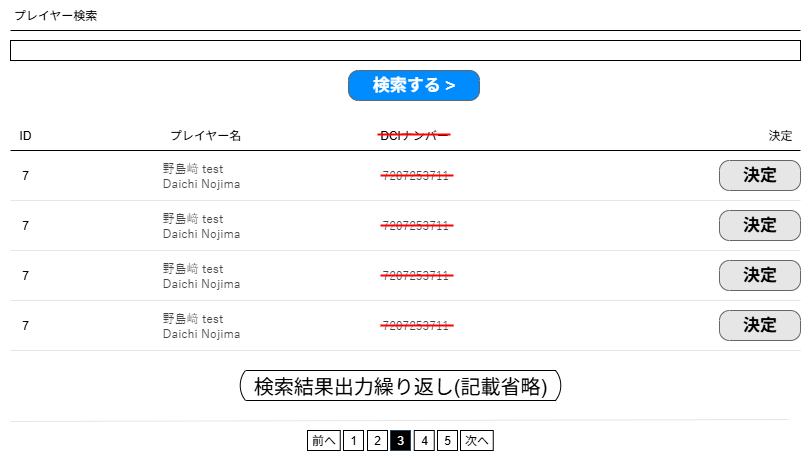

The diagram above was exported from draw.io. Its source (the exported page's mxGraphModel, read from the mxfile embedded in the PNG):
<mxGraphModel dx="966" dy="570" grid="1" gridSize="10" guides="1" tooltips="1" connect="1" arrows="1" fold="1" page="1" pageScale="1" pageWidth="827" pageHeight="1169" math="0" shadow="0">
  <root>
    <mxCell id="0" />
    <mxCell id="1" parent="0" />
    <mxCell id="RoAa45IpVRfg5gYik2pB-1" value="" style="verticalLabelPosition=bottom;verticalAlign=top;strokeWidth=1;shape=mxgraph.mockup.graphics.iconGrid;strokeColor=none;gridSize=1,1;" parent="1" vertex="1">
      <mxGeometry x="10" y="10" width="810" height="460" as="geometry" />
    </mxCell>
    <mxCell id="AbQ2hh9AF8JeodbzBYp7-1" value="プレイヤー検索" style="text;html=1;align=center;verticalAlign=middle;whiteSpace=wrap;rounded=0;" parent="1" vertex="1">
      <mxGeometry x="20" y="10" width="90" height="30" as="geometry" />
    </mxCell>
    <mxCell id="AbQ2hh9AF8JeodbzBYp7-2" value="" style="endArrow=none;html=1;rounded=0;" parent="1" edge="1">
      <mxGeometry width="50" height="50" relative="1" as="geometry">
        <mxPoint x="20" y="40" as="sourcePoint" />
        <mxPoint x="810" y="40" as="targetPoint" />
      </mxGeometry>
    </mxCell>
    <mxCell id="AbQ2hh9AF8JeodbzBYp7-4" value="" style="rounded=0;whiteSpace=wrap;html=1;" parent="1" vertex="1">
      <mxGeometry x="20" y="50" width="790" height="20" as="geometry" />
    </mxCell>
    <mxCell id="AbQ2hh9AF8JeodbzBYp7-5" value="検索する &amp;gt;" style="strokeWidth=1;shadow=0;dashed=0;align=center;html=1;shape=mxgraph.mockup.buttons.button;strokeColor=#666666;fontColor=#ffffff;mainText=;buttonStyle=round;fontSize=17;fontStyle=1;fillColor=#008cff;whiteSpace=wrap;" parent="1" vertex="1">
      <mxGeometry x="358" y="80" width="131" height="30" as="geometry" />
    </mxCell>
    <mxCell id="AbQ2hh9AF8JeodbzBYp7-9" value="" style="endArrow=none;html=1;rounded=0;" parent="1" edge="1">
      <mxGeometry width="50" height="50" relative="1" as="geometry">
        <mxPoint x="20" y="160" as="sourcePoint" />
        <mxPoint x="810" y="160" as="targetPoint" />
      </mxGeometry>
    </mxCell>
    <mxCell id="AbQ2hh9AF8JeodbzBYp7-11" value="ID" style="text;html=1;align=center;verticalAlign=middle;whiteSpace=wrap;rounded=0;" parent="1" vertex="1">
      <mxGeometry x="20" y="130" width="30" height="30" as="geometry" />
    </mxCell>
    <mxCell id="AbQ2hh9AF8JeodbzBYp7-13" value="プレイヤー名" style="text;html=1;align=center;verticalAlign=middle;whiteSpace=wrap;rounded=0;" parent="1" vertex="1">
      <mxGeometry x="170" y="130" width="90" height="30" as="geometry" />
    </mxCell>
    <mxCell id="AbQ2hh9AF8JeodbzBYp7-14" value="DCIナンバー" style="text;html=1;align=center;verticalAlign=middle;whiteSpace=wrap;rounded=0;" parent="1" vertex="1">
      <mxGeometry x="379" y="130" width="90" height="30" as="geometry" />
    </mxCell>
    <mxCell id="AbQ2hh9AF8JeodbzBYp7-16" value="決定" style="text;html=1;align=center;verticalAlign=middle;whiteSpace=wrap;rounded=0;" parent="1" vertex="1">
      <mxGeometry x="770" y="130" width="40" height="30" as="geometry" />
    </mxCell>
    <mxCell id="AbQ2hh9AF8JeodbzBYp7-17" value="&lt;font style=&quot;color: rgb(0, 0, 0);&quot;&gt;決定&lt;/font&gt;" style="strokeWidth=1;shadow=0;dashed=0;align=center;html=1;shape=mxgraph.mockup.buttons.button;strokeColor=#666666;fontColor=#ffffff;mainText=;buttonStyle=round;fontSize=17;fontStyle=1;fillColor=#E6E6E6;whiteSpace=wrap;" parent="1" vertex="1">
      <mxGeometry x="729" y="170" width="81" height="30" as="geometry" />
    </mxCell>
    <mxCell id="AbQ2hh9AF8JeodbzBYp7-18" value="7" style="text;html=1;align=center;verticalAlign=middle;whiteSpace=wrap;rounded=0;" parent="1" vertex="1">
      <mxGeometry x="20" y="170" width="30" height="30" as="geometry" />
    </mxCell>
    <mxCell id="AbQ2hh9AF8JeodbzBYp7-19" value="&lt;font&gt;&lt;span style=&quot;color: rgb(68, 68, 68); font-family: Roboto, 游ゴシック, YuGothic, &amp;quot;Yu Gothic&amp;quot;, &amp;quot;ヒラギノ角ゴ ProN W3&amp;quot;, &amp;quot;Hiragino Kaku Gothic ProN&amp;quot;, Arial, メイリオ, Meiryo, sans-serif; background-color: rgb(255, 255, 255);&quot;&gt;野島﨑 test&lt;/span&gt;&lt;br style=&quot;box-sizing: border-box; color: rgb(68, 68, 68); font-family: Roboto, 游ゴシック, YuGothic, &amp;quot;Yu Gothic&amp;quot;, &amp;quot;ヒラギノ角ゴ ProN W3&amp;quot;, &amp;quot;Hiragino Kaku Gothic ProN&amp;quot;, Arial, メイリオ, Meiryo, sans-serif; background-color: rgb(255, 255, 255);&quot;&gt;&lt;span style=&quot;color: rgb(68, 68, 68); font-family: Roboto, 游ゴシック, YuGothic, &amp;quot;Yu Gothic&amp;quot;, &amp;quot;ヒラギノ角ゴ ProN W3&amp;quot;, &amp;quot;Hiragino Kaku Gothic ProN&amp;quot;, Arial, メイリオ, Meiryo, sans-serif; background-color: rgb(255, 255, 255);&quot;&gt;Daichi Nojima&lt;/span&gt;&lt;/font&gt;" style="text;html=1;align=left;verticalAlign=middle;whiteSpace=wrap;rounded=0;" parent="1" vertex="1">
      <mxGeometry x="170" y="170" width="210" height="30" as="geometry" />
    </mxCell>
    <mxCell id="AbQ2hh9AF8JeodbzBYp7-20" value="&lt;div&gt;&lt;font face=&quot;Roboto, 游ゴシック, YuGothic, Yu Gothic, ヒラギノ角ゴ ProN W3, Hiragino Kaku Gothic ProN, Arial, メイリオ, Meiryo, sans-serif&quot; color=&quot;#444444&quot;&gt;7207253711&lt;/font&gt;&lt;/div&gt;" style="text;html=1;align=left;verticalAlign=middle;whiteSpace=wrap;rounded=0;" parent="1" vertex="1">
      <mxGeometry x="390" y="170" width="210" height="30" as="geometry" />
    </mxCell>
    <mxCell id="AbQ2hh9AF8JeodbzBYp7-21" value="" style="endArrow=none;html=1;rounded=0;strokeColor=#E6E6E6;" parent="1" edge="1">
      <mxGeometry width="50" height="50" relative="1" as="geometry">
        <mxPoint x="20" y="210" as="sourcePoint" />
        <mxPoint x="810" y="210" as="targetPoint" />
      </mxGeometry>
    </mxCell>
    <mxCell id="AbQ2hh9AF8JeodbzBYp7-22" value="&lt;font style=&quot;color: rgb(0, 0, 0);&quot;&gt;決定&lt;/font&gt;" style="strokeWidth=1;shadow=0;dashed=0;align=center;html=1;shape=mxgraph.mockup.buttons.button;strokeColor=#666666;fontColor=#ffffff;mainText=;buttonStyle=round;fontSize=17;fontStyle=1;fillColor=#E6E6E6;whiteSpace=wrap;" parent="1" vertex="1">
      <mxGeometry x="729" y="220" width="81" height="30" as="geometry" />
    </mxCell>
    <mxCell id="AbQ2hh9AF8JeodbzBYp7-23" value="7" style="text;html=1;align=center;verticalAlign=middle;whiteSpace=wrap;rounded=0;" parent="1" vertex="1">
      <mxGeometry x="20" y="220" width="30" height="30" as="geometry" />
    </mxCell>
    <mxCell id="AbQ2hh9AF8JeodbzBYp7-24" value="&lt;font&gt;&lt;span style=&quot;color: rgb(68, 68, 68); font-family: Roboto, 游ゴシック, YuGothic, &amp;quot;Yu Gothic&amp;quot;, &amp;quot;ヒラギノ角ゴ ProN W3&amp;quot;, &amp;quot;Hiragino Kaku Gothic ProN&amp;quot;, Arial, メイリオ, Meiryo, sans-serif; background-color: rgb(255, 255, 255);&quot;&gt;野島﨑 test&lt;/span&gt;&lt;br style=&quot;box-sizing: border-box; color: rgb(68, 68, 68); font-family: Roboto, 游ゴシック, YuGothic, &amp;quot;Yu Gothic&amp;quot;, &amp;quot;ヒラギノ角ゴ ProN W3&amp;quot;, &amp;quot;Hiragino Kaku Gothic ProN&amp;quot;, Arial, メイリオ, Meiryo, sans-serif; background-color: rgb(255, 255, 255);&quot;&gt;&lt;span style=&quot;color: rgb(68, 68, 68); font-family: Roboto, 游ゴシック, YuGothic, &amp;quot;Yu Gothic&amp;quot;, &amp;quot;ヒラギノ角ゴ ProN W3&amp;quot;, &amp;quot;Hiragino Kaku Gothic ProN&amp;quot;, Arial, メイリオ, Meiryo, sans-serif; background-color: rgb(255, 255, 255);&quot;&gt;Daichi Nojima&lt;/span&gt;&lt;/font&gt;" style="text;html=1;align=left;verticalAlign=middle;whiteSpace=wrap;rounded=0;" parent="1" vertex="1">
      <mxGeometry x="170" y="220" width="210" height="30" as="geometry" />
    </mxCell>
    <mxCell id="AbQ2hh9AF8JeodbzBYp7-25" value="&lt;div&gt;&lt;font face=&quot;Roboto, 游ゴシック, YuGothic, Yu Gothic, ヒラギノ角ゴ ProN W3, Hiragino Kaku Gothic ProN, Arial, メイリオ, Meiryo, sans-serif&quot; color=&quot;#444444&quot;&gt;7207253711&lt;/font&gt;&lt;/div&gt;" style="text;html=1;align=left;verticalAlign=middle;whiteSpace=wrap;rounded=0;" parent="1" vertex="1">
      <mxGeometry x="390" y="220" width="210" height="30" as="geometry" />
    </mxCell>
    <mxCell id="AbQ2hh9AF8JeodbzBYp7-26" value="" style="endArrow=none;html=1;rounded=0;strokeColor=#E6E6E6;" parent="1" edge="1">
      <mxGeometry width="50" height="50" relative="1" as="geometry">
        <mxPoint x="20" y="260" as="sourcePoint" />
        <mxPoint x="810" y="260" as="targetPoint" />
      </mxGeometry>
    </mxCell>
    <mxCell id="AbQ2hh9AF8JeodbzBYp7-27" value="&lt;font style=&quot;color: rgb(0, 0, 0);&quot;&gt;決定&lt;/font&gt;" style="strokeWidth=1;shadow=0;dashed=0;align=center;html=1;shape=mxgraph.mockup.buttons.button;strokeColor=#666666;fontColor=#ffffff;mainText=;buttonStyle=round;fontSize=17;fontStyle=1;fillColor=#E6E6E6;whiteSpace=wrap;" parent="1" vertex="1">
      <mxGeometry x="729" y="270" width="81" height="30" as="geometry" />
    </mxCell>
    <mxCell id="AbQ2hh9AF8JeodbzBYp7-28" value="7" style="text;html=1;align=center;verticalAlign=middle;whiteSpace=wrap;rounded=0;" parent="1" vertex="1">
      <mxGeometry x="20" y="270" width="30" height="30" as="geometry" />
    </mxCell>
    <mxCell id="AbQ2hh9AF8JeodbzBYp7-29" value="&lt;font&gt;&lt;span style=&quot;color: rgb(68, 68, 68); font-family: Roboto, 游ゴシック, YuGothic, &amp;quot;Yu Gothic&amp;quot;, &amp;quot;ヒラギノ角ゴ ProN W3&amp;quot;, &amp;quot;Hiragino Kaku Gothic ProN&amp;quot;, Arial, メイリオ, Meiryo, sans-serif; background-color: rgb(255, 255, 255);&quot;&gt;野島﨑 test&lt;/span&gt;&lt;br style=&quot;box-sizing: border-box; color: rgb(68, 68, 68); font-family: Roboto, 游ゴシック, YuGothic, &amp;quot;Yu Gothic&amp;quot;, &amp;quot;ヒラギノ角ゴ ProN W3&amp;quot;, &amp;quot;Hiragino Kaku Gothic ProN&amp;quot;, Arial, メイリオ, Meiryo, sans-serif; background-color: rgb(255, 255, 255);&quot;&gt;&lt;span style=&quot;color: rgb(68, 68, 68); font-family: Roboto, 游ゴシック, YuGothic, &amp;quot;Yu Gothic&amp;quot;, &amp;quot;ヒラギノ角ゴ ProN W3&amp;quot;, &amp;quot;Hiragino Kaku Gothic ProN&amp;quot;, Arial, メイリオ, Meiryo, sans-serif; background-color: rgb(255, 255, 255);&quot;&gt;Daichi Nojima&lt;/span&gt;&lt;/font&gt;" style="text;html=1;align=left;verticalAlign=middle;whiteSpace=wrap;rounded=0;" parent="1" vertex="1">
      <mxGeometry x="170" y="270" width="210" height="30" as="geometry" />
    </mxCell>
    <mxCell id="AbQ2hh9AF8JeodbzBYp7-30" value="&lt;div&gt;&lt;font face=&quot;Roboto, 游ゴシック, YuGothic, Yu Gothic, ヒラギノ角ゴ ProN W3, Hiragino Kaku Gothic ProN, Arial, メイリオ, Meiryo, sans-serif&quot; color=&quot;#444444&quot;&gt;7207253711&lt;/font&gt;&lt;/div&gt;" style="text;html=1;align=left;verticalAlign=middle;whiteSpace=wrap;rounded=0;" parent="1" vertex="1">
      <mxGeometry x="390" y="270" width="210" height="30" as="geometry" />
    </mxCell>
    <mxCell id="AbQ2hh9AF8JeodbzBYp7-31" value="" style="endArrow=none;html=1;rounded=0;strokeColor=#E6E6E6;" parent="1" edge="1">
      <mxGeometry width="50" height="50" relative="1" as="geometry">
        <mxPoint x="20" y="310" as="sourcePoint" />
        <mxPoint x="810" y="310" as="targetPoint" />
      </mxGeometry>
    </mxCell>
    <mxCell id="AbQ2hh9AF8JeodbzBYp7-32" value="&lt;font style=&quot;color: rgb(0, 0, 0);&quot;&gt;決定&lt;/font&gt;" style="strokeWidth=1;shadow=0;dashed=0;align=center;html=1;shape=mxgraph.mockup.buttons.button;strokeColor=#666666;fontColor=#ffffff;mainText=;buttonStyle=round;fontSize=17;fontStyle=1;fillColor=#E6E6E6;whiteSpace=wrap;" parent="1" vertex="1">
      <mxGeometry x="729" y="320" width="81" height="30" as="geometry" />
    </mxCell>
    <mxCell id="AbQ2hh9AF8JeodbzBYp7-33" value="7" style="text;html=1;align=center;verticalAlign=middle;whiteSpace=wrap;rounded=0;" parent="1" vertex="1">
      <mxGeometry x="20" y="320" width="30" height="30" as="geometry" />
    </mxCell>
    <mxCell id="AbQ2hh9AF8JeodbzBYp7-34" value="&lt;font&gt;&lt;span style=&quot;color: rgb(68, 68, 68); font-family: Roboto, 游ゴシック, YuGothic, &amp;quot;Yu Gothic&amp;quot;, &amp;quot;ヒラギノ角ゴ ProN W3&amp;quot;, &amp;quot;Hiragino Kaku Gothic ProN&amp;quot;, Arial, メイリオ, Meiryo, sans-serif; background-color: rgb(255, 255, 255);&quot;&gt;野島﨑 test&lt;/span&gt;&lt;br style=&quot;box-sizing: border-box; color: rgb(68, 68, 68); font-family: Roboto, 游ゴシック, YuGothic, &amp;quot;Yu Gothic&amp;quot;, &amp;quot;ヒラギノ角ゴ ProN W3&amp;quot;, &amp;quot;Hiragino Kaku Gothic ProN&amp;quot;, Arial, メイリオ, Meiryo, sans-serif; background-color: rgb(255, 255, 255);&quot;&gt;&lt;span style=&quot;color: rgb(68, 68, 68); font-family: Roboto, 游ゴシック, YuGothic, &amp;quot;Yu Gothic&amp;quot;, &amp;quot;ヒラギノ角ゴ ProN W3&amp;quot;, &amp;quot;Hiragino Kaku Gothic ProN&amp;quot;, Arial, メイリオ, Meiryo, sans-serif; background-color: rgb(255, 255, 255);&quot;&gt;Daichi Nojima&lt;/span&gt;&lt;/font&gt;" style="text;html=1;align=left;verticalAlign=middle;whiteSpace=wrap;rounded=0;" parent="1" vertex="1">
      <mxGeometry x="170" y="320" width="210" height="30" as="geometry" />
    </mxCell>
    <mxCell id="AbQ2hh9AF8JeodbzBYp7-35" value="&lt;div&gt;&lt;font face=&quot;Roboto, 游ゴシック, YuGothic, Yu Gothic, ヒラギノ角ゴ ProN W3, Hiragino Kaku Gothic ProN, Arial, メイリオ, Meiryo, sans-serif&quot; color=&quot;#444444&quot;&gt;7207253711&lt;/font&gt;&lt;/div&gt;" style="text;html=1;align=left;verticalAlign=middle;whiteSpace=wrap;rounded=0;" parent="1" vertex="1">
      <mxGeometry x="390" y="320" width="210" height="30" as="geometry" />
    </mxCell>
    <mxCell id="AbQ2hh9AF8JeodbzBYp7-36" value="" style="endArrow=none;html=1;rounded=0;strokeColor=#E6E6E6;" parent="1" edge="1">
      <mxGeometry width="50" height="50" relative="1" as="geometry">
        <mxPoint x="20" y="360" as="sourcePoint" />
        <mxPoint x="810" y="360" as="targetPoint" />
      </mxGeometry>
    </mxCell>
    <mxCell id="AbQ2hh9AF8JeodbzBYp7-37" value="" style="endArrow=none;html=1;rounded=0;exitX=0;exitY=1;exitDx=0;exitDy=0;entryX=0.998;entryY=0.953;entryDx=0;entryDy=0;entryPerimeter=0;strokeColor=#E6E6E6;" parent="1" edge="1">
      <mxGeometry width="50" height="50" relative="1" as="geometry">
        <mxPoint x="20" y="431" as="sourcePoint" />
        <mxPoint x="798" y="429" as="targetPoint" />
      </mxGeometry>
    </mxCell>
    <mxCell id="AbQ2hh9AF8JeodbzBYp7-38" value="1" style="rounded=0;whiteSpace=wrap;html=1;" parent="1" vertex="1">
      <mxGeometry x="353" y="440" width="20" height="20" as="geometry" />
    </mxCell>
    <mxCell id="AbQ2hh9AF8JeodbzBYp7-39" value="2" style="rounded=0;whiteSpace=wrap;html=1;" parent="1" vertex="1">
      <mxGeometry x="377" y="440" width="20" height="20" as="geometry" />
    </mxCell>
    <mxCell id="AbQ2hh9AF8JeodbzBYp7-40" value="3" style="rounded=0;whiteSpace=wrap;html=1;fillColor=#000000;strokeColor=#23445d;fontColor=#FFFFFF;" parent="1" vertex="1">
      <mxGeometry x="400" y="440" width="20" height="20" as="geometry" />
    </mxCell>
    <mxCell id="AbQ2hh9AF8JeodbzBYp7-41" value="4" style="rounded=0;whiteSpace=wrap;html=1;" parent="1" vertex="1">
      <mxGeometry x="423.75" y="440" width="20" height="20" as="geometry" />
    </mxCell>
    <mxCell id="AbQ2hh9AF8JeodbzBYp7-42" value="5" style="rounded=0;whiteSpace=wrap;html=1;" parent="1" vertex="1">
      <mxGeometry x="447" y="440" width="20" height="20" as="geometry" />
    </mxCell>
    <mxCell id="AbQ2hh9AF8JeodbzBYp7-43" value="前へ" style="rounded=0;whiteSpace=wrap;html=1;" parent="1" vertex="1">
      <mxGeometry x="317" y="440" width="32.75" height="20" as="geometry" />
    </mxCell>
    <mxCell id="AbQ2hh9AF8JeodbzBYp7-44" value="次へ" style="rounded=0;whiteSpace=wrap;html=1;" parent="1" vertex="1">
      <mxGeometry x="470" y="440" width="32.75" height="20" as="geometry" />
    </mxCell>
    <mxCell id="AbQ2hh9AF8JeodbzBYp7-45" value="&lt;span style=&quot;text-wrap-mode: nowrap;&quot;&gt;&lt;font style=&quot;font-size: 20px;&quot;&gt;検索結果出力繰り返し(記載省略)&lt;/font&gt;&lt;/span&gt;" style="html=1;dashed=0;whiteSpace=wrap;shape=mxgraph.dfd.loop" parent="1" vertex="1">
      <mxGeometry x="249" y="380" width="322" height="30" as="geometry" />
    </mxCell>
    <mxCell id="AbQ2hh9AF8JeodbzBYp7-46" value="" style="endArrow=none;html=1;rounded=0;strokeColor=#E6E6E6;" parent="1" edge="1">
      <mxGeometry width="50" height="50" relative="1" as="geometry">
        <mxPoint x="20" y="360" as="sourcePoint" />
        <mxPoint x="810" y="360" as="targetPoint" />
      </mxGeometry>
    </mxCell>
    <mxCell id="qqzArYNhSQn1O11WMCkC-1" value="" style="line;strokeWidth=2;html=1;strokeColor=#FF0000;" parent="1" vertex="1">
      <mxGeometry x="387" y="139" width="73" height="10" as="geometry" />
    </mxCell>
    <mxCell id="qqzArYNhSQn1O11WMCkC-2" value="" style="line;strokeWidth=2;html=1;strokeColor=#FF0000;" parent="1" vertex="1">
      <mxGeometry x="390" y="180" width="73" height="10" as="geometry" />
    </mxCell>
    <mxCell id="qqzArYNhSQn1O11WMCkC-3" value="" style="line;strokeWidth=2;html=1;strokeColor=#FF0000;" parent="1" vertex="1">
      <mxGeometry x="390" y="230" width="73" height="10" as="geometry" />
    </mxCell>
    <mxCell id="qqzArYNhSQn1O11WMCkC-4" value="" style="line;strokeWidth=2;html=1;strokeColor=#FF0000;" parent="1" vertex="1">
      <mxGeometry x="390" y="280" width="73" height="10" as="geometry" />
    </mxCell>
    <mxCell id="qqzArYNhSQn1O11WMCkC-5" value="" style="line;strokeWidth=2;html=1;strokeColor=#FF0000;" parent="1" vertex="1">
      <mxGeometry x="390" y="330" width="73" height="10" as="geometry" />
    </mxCell>
  </root>
</mxGraphModel>